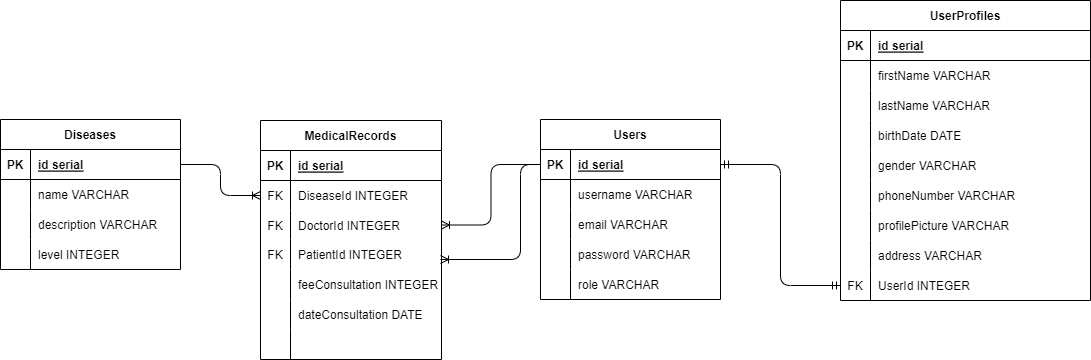

The diagram above was exported from draw.io. Its source (the exported page's mxGraphModel, read from the mxfile embedded in the PNG):
<mxGraphModel dx="690" dy="443" grid="1" gridSize="10" guides="1" tooltips="1" connect="1" arrows="1" fold="1" page="1" pageScale="1" pageWidth="850" pageHeight="1100" math="0" shadow="0">
  <root>
    <mxCell id="0" />
    <mxCell id="1" parent="0" />
    <mxCell id="2" value="Users" style="shape=table;startSize=30;container=1;collapsible=1;childLayout=tableLayout;fixedRows=1;rowLines=0;fontStyle=1;align=center;resizeLast=1;" parent="1" vertex="1">
      <mxGeometry x="690" y="360" width="180" height="180" as="geometry" />
    </mxCell>
    <mxCell id="3" value="" style="shape=tableRow;horizontal=0;startSize=0;swimlaneHead=0;swimlaneBody=0;fillColor=none;collapsible=0;dropTarget=0;points=[[0,0.5],[1,0.5]];portConstraint=eastwest;top=0;left=0;right=0;bottom=1;" parent="2" vertex="1">
      <mxGeometry y="30" width="180" height="30" as="geometry" />
    </mxCell>
    <mxCell id="4" value="PK" style="shape=partialRectangle;connectable=0;fillColor=none;top=0;left=0;bottom=0;right=0;fontStyle=1;overflow=hidden;" parent="3" vertex="1">
      <mxGeometry width="30" height="30" as="geometry">
        <mxRectangle width="30" height="30" as="alternateBounds" />
      </mxGeometry>
    </mxCell>
    <mxCell id="5" value="id serial" style="shape=partialRectangle;connectable=0;fillColor=none;top=0;left=0;bottom=0;right=0;align=left;spacingLeft=6;fontStyle=5;overflow=hidden;" parent="3" vertex="1">
      <mxGeometry x="30" width="150" height="30" as="geometry">
        <mxRectangle width="150" height="30" as="alternateBounds" />
      </mxGeometry>
    </mxCell>
    <mxCell id="6" value="" style="shape=tableRow;horizontal=0;startSize=0;swimlaneHead=0;swimlaneBody=0;fillColor=none;collapsible=0;dropTarget=0;points=[[0,0.5],[1,0.5]];portConstraint=eastwest;top=0;left=0;right=0;bottom=0;" parent="2" vertex="1">
      <mxGeometry y="60" width="180" height="30" as="geometry" />
    </mxCell>
    <mxCell id="7" value="" style="shape=partialRectangle;connectable=0;fillColor=none;top=0;left=0;bottom=0;right=0;editable=1;overflow=hidden;" parent="6" vertex="1">
      <mxGeometry width="30" height="30" as="geometry">
        <mxRectangle width="30" height="30" as="alternateBounds" />
      </mxGeometry>
    </mxCell>
    <mxCell id="8" value="username VARCHAR" style="shape=partialRectangle;connectable=0;fillColor=none;top=0;left=0;bottom=0;right=0;align=left;spacingLeft=6;overflow=hidden;" parent="6" vertex="1">
      <mxGeometry x="30" width="150" height="30" as="geometry">
        <mxRectangle width="150" height="30" as="alternateBounds" />
      </mxGeometry>
    </mxCell>
    <mxCell id="9" value="" style="shape=tableRow;horizontal=0;startSize=0;swimlaneHead=0;swimlaneBody=0;fillColor=none;collapsible=0;dropTarget=0;points=[[0,0.5],[1,0.5]];portConstraint=eastwest;top=0;left=0;right=0;bottom=0;" parent="2" vertex="1">
      <mxGeometry y="90" width="180" height="30" as="geometry" />
    </mxCell>
    <mxCell id="10" value="" style="shape=partialRectangle;connectable=0;fillColor=none;top=0;left=0;bottom=0;right=0;editable=1;overflow=hidden;" parent="9" vertex="1">
      <mxGeometry width="30" height="30" as="geometry">
        <mxRectangle width="30" height="30" as="alternateBounds" />
      </mxGeometry>
    </mxCell>
    <mxCell id="11" value="email VARCHAR" style="shape=partialRectangle;connectable=0;fillColor=none;top=0;left=0;bottom=0;right=0;align=left;spacingLeft=6;overflow=hidden;" parent="9" vertex="1">
      <mxGeometry x="30" width="150" height="30" as="geometry">
        <mxRectangle width="150" height="30" as="alternateBounds" />
      </mxGeometry>
    </mxCell>
    <mxCell id="12" value="" style="shape=tableRow;horizontal=0;startSize=0;swimlaneHead=0;swimlaneBody=0;fillColor=none;collapsible=0;dropTarget=0;points=[[0,0.5],[1,0.5]];portConstraint=eastwest;top=0;left=0;right=0;bottom=0;" parent="2" vertex="1">
      <mxGeometry y="120" width="180" height="30" as="geometry" />
    </mxCell>
    <mxCell id="13" value="" style="shape=partialRectangle;connectable=0;fillColor=none;top=0;left=0;bottom=0;right=0;editable=1;overflow=hidden;" parent="12" vertex="1">
      <mxGeometry width="30" height="30" as="geometry">
        <mxRectangle width="30" height="30" as="alternateBounds" />
      </mxGeometry>
    </mxCell>
    <mxCell id="14" value="password VARCHAR" style="shape=partialRectangle;connectable=0;fillColor=none;top=0;left=0;bottom=0;right=0;align=left;spacingLeft=6;overflow=hidden;" parent="12" vertex="1">
      <mxGeometry x="30" width="150" height="30" as="geometry">
        <mxRectangle width="150" height="30" as="alternateBounds" />
      </mxGeometry>
    </mxCell>
    <mxCell id="15" style="shape=tableRow;horizontal=0;startSize=0;swimlaneHead=0;swimlaneBody=0;fillColor=none;collapsible=0;dropTarget=0;points=[[0,0.5],[1,0.5]];portConstraint=eastwest;top=0;left=0;right=0;bottom=0;" parent="2" vertex="1">
      <mxGeometry y="150" width="180" height="30" as="geometry" />
    </mxCell>
    <mxCell id="16" style="shape=partialRectangle;connectable=0;fillColor=none;top=0;left=0;bottom=0;right=0;editable=1;overflow=hidden;" parent="15" vertex="1">
      <mxGeometry width="30" height="30" as="geometry">
        <mxRectangle width="30" height="30" as="alternateBounds" />
      </mxGeometry>
    </mxCell>
    <mxCell id="17" value="role VARCHAR" style="shape=partialRectangle;connectable=0;fillColor=none;top=0;left=0;bottom=0;right=0;align=left;spacingLeft=6;overflow=hidden;" parent="15" vertex="1">
      <mxGeometry x="30" width="150" height="30" as="geometry">
        <mxRectangle width="150" height="30" as="alternateBounds" />
      </mxGeometry>
    </mxCell>
    <mxCell id="18" value="UserProfiles" style="shape=table;startSize=30;container=1;collapsible=1;childLayout=tableLayout;fixedRows=1;rowLines=0;fontStyle=1;align=center;resizeLast=1;" parent="1" vertex="1">
      <mxGeometry x="990" y="241" width="250" height="300" as="geometry" />
    </mxCell>
    <mxCell id="19" value="" style="shape=tableRow;horizontal=0;startSize=0;swimlaneHead=0;swimlaneBody=0;fillColor=none;collapsible=0;dropTarget=0;points=[[0,0.5],[1,0.5]];portConstraint=eastwest;top=0;left=0;right=0;bottom=1;" parent="18" vertex="1">
      <mxGeometry y="30" width="250" height="30" as="geometry" />
    </mxCell>
    <mxCell id="20" value="PK" style="shape=partialRectangle;connectable=0;fillColor=none;top=0;left=0;bottom=0;right=0;fontStyle=1;overflow=hidden;" parent="19" vertex="1">
      <mxGeometry width="30" height="30" as="geometry">
        <mxRectangle width="30" height="30" as="alternateBounds" />
      </mxGeometry>
    </mxCell>
    <mxCell id="21" value="id serial" style="shape=partialRectangle;connectable=0;fillColor=none;top=0;left=0;bottom=0;right=0;align=left;spacingLeft=6;fontStyle=5;overflow=hidden;" parent="19" vertex="1">
      <mxGeometry x="30" width="220" height="30" as="geometry">
        <mxRectangle width="220" height="30" as="alternateBounds" />
      </mxGeometry>
    </mxCell>
    <mxCell id="22" value="" style="shape=tableRow;horizontal=0;startSize=0;swimlaneHead=0;swimlaneBody=0;fillColor=none;collapsible=0;dropTarget=0;points=[[0,0.5],[1,0.5]];portConstraint=eastwest;top=0;left=0;right=0;bottom=0;" parent="18" vertex="1">
      <mxGeometry y="60" width="250" height="30" as="geometry" />
    </mxCell>
    <mxCell id="23" value="" style="shape=partialRectangle;connectable=0;fillColor=none;top=0;left=0;bottom=0;right=0;editable=1;overflow=hidden;" parent="22" vertex="1">
      <mxGeometry width="30" height="30" as="geometry">
        <mxRectangle width="30" height="30" as="alternateBounds" />
      </mxGeometry>
    </mxCell>
    <mxCell id="24" value="firstName VARCHAR" style="shape=partialRectangle;connectable=0;fillColor=none;top=0;left=0;bottom=0;right=0;align=left;spacingLeft=6;overflow=hidden;" parent="22" vertex="1">
      <mxGeometry x="30" width="220" height="30" as="geometry">
        <mxRectangle width="220" height="30" as="alternateBounds" />
      </mxGeometry>
    </mxCell>
    <mxCell id="34" style="shape=tableRow;horizontal=0;startSize=0;swimlaneHead=0;swimlaneBody=0;fillColor=none;collapsible=0;dropTarget=0;points=[[0,0.5],[1,0.5]];portConstraint=eastwest;top=0;left=0;right=0;bottom=0;" parent="18" vertex="1">
      <mxGeometry y="90" width="250" height="30" as="geometry" />
    </mxCell>
    <mxCell id="35" style="shape=partialRectangle;connectable=0;fillColor=none;top=0;left=0;bottom=0;right=0;editable=1;overflow=hidden;" parent="34" vertex="1">
      <mxGeometry width="30" height="30" as="geometry">
        <mxRectangle width="30" height="30" as="alternateBounds" />
      </mxGeometry>
    </mxCell>
    <mxCell id="36" value="lastName VARCHAR" style="shape=partialRectangle;connectable=0;fillColor=none;top=0;left=0;bottom=0;right=0;align=left;spacingLeft=6;overflow=hidden;" parent="34" vertex="1">
      <mxGeometry x="30" width="220" height="30" as="geometry">
        <mxRectangle width="220" height="30" as="alternateBounds" />
      </mxGeometry>
    </mxCell>
    <mxCell id="37" style="shape=tableRow;horizontal=0;startSize=0;swimlaneHead=0;swimlaneBody=0;fillColor=none;collapsible=0;dropTarget=0;points=[[0,0.5],[1,0.5]];portConstraint=eastwest;top=0;left=0;right=0;bottom=0;" parent="18" vertex="1">
      <mxGeometry y="120" width="250" height="30" as="geometry" />
    </mxCell>
    <mxCell id="38" style="shape=partialRectangle;connectable=0;fillColor=none;top=0;left=0;bottom=0;right=0;editable=1;overflow=hidden;" parent="37" vertex="1">
      <mxGeometry width="30" height="30" as="geometry">
        <mxRectangle width="30" height="30" as="alternateBounds" />
      </mxGeometry>
    </mxCell>
    <mxCell id="39" value="birthDate DATE" style="shape=partialRectangle;connectable=0;fillColor=none;top=0;left=0;bottom=0;right=0;align=left;spacingLeft=6;overflow=hidden;" parent="37" vertex="1">
      <mxGeometry x="30" width="220" height="30" as="geometry">
        <mxRectangle width="220" height="30" as="alternateBounds" />
      </mxGeometry>
    </mxCell>
    <mxCell id="40" style="shape=tableRow;horizontal=0;startSize=0;swimlaneHead=0;swimlaneBody=0;fillColor=none;collapsible=0;dropTarget=0;points=[[0,0.5],[1,0.5]];portConstraint=eastwest;top=0;left=0;right=0;bottom=0;" parent="18" vertex="1">
      <mxGeometry y="150" width="250" height="30" as="geometry" />
    </mxCell>
    <mxCell id="41" style="shape=partialRectangle;connectable=0;fillColor=none;top=0;left=0;bottom=0;right=0;editable=1;overflow=hidden;" parent="40" vertex="1">
      <mxGeometry width="30" height="30" as="geometry">
        <mxRectangle width="30" height="30" as="alternateBounds" />
      </mxGeometry>
    </mxCell>
    <mxCell id="42" value="gender VARCHAR" style="shape=partialRectangle;connectable=0;fillColor=none;top=0;left=0;bottom=0;right=0;align=left;spacingLeft=6;overflow=hidden;" parent="40" vertex="1">
      <mxGeometry x="30" width="220" height="30" as="geometry">
        <mxRectangle width="220" height="30" as="alternateBounds" />
      </mxGeometry>
    </mxCell>
    <mxCell id="25" value="" style="shape=tableRow;horizontal=0;startSize=0;swimlaneHead=0;swimlaneBody=0;fillColor=none;collapsible=0;dropTarget=0;points=[[0,0.5],[1,0.5]];portConstraint=eastwest;top=0;left=0;right=0;bottom=0;" parent="18" vertex="1">
      <mxGeometry y="180" width="250" height="30" as="geometry" />
    </mxCell>
    <mxCell id="26" value="" style="shape=partialRectangle;connectable=0;fillColor=none;top=0;left=0;bottom=0;right=0;editable=1;overflow=hidden;" parent="25" vertex="1">
      <mxGeometry width="30" height="30" as="geometry">
        <mxRectangle width="30" height="30" as="alternateBounds" />
      </mxGeometry>
    </mxCell>
    <mxCell id="27" value="phoneNumber VARCHAR" style="shape=partialRectangle;connectable=0;fillColor=none;top=0;left=0;bottom=0;right=0;align=left;spacingLeft=6;overflow=hidden;" parent="25" vertex="1">
      <mxGeometry x="30" width="220" height="30" as="geometry">
        <mxRectangle width="220" height="30" as="alternateBounds" />
      </mxGeometry>
    </mxCell>
    <mxCell id="28" value="" style="shape=tableRow;horizontal=0;startSize=0;swimlaneHead=0;swimlaneBody=0;fillColor=none;collapsible=0;dropTarget=0;points=[[0,0.5],[1,0.5]];portConstraint=eastwest;top=0;left=0;right=0;bottom=0;" parent="18" vertex="1">
      <mxGeometry y="210" width="250" height="30" as="geometry" />
    </mxCell>
    <mxCell id="29" value="" style="shape=partialRectangle;connectable=0;fillColor=none;top=0;left=0;bottom=0;right=0;editable=1;overflow=hidden;" parent="28" vertex="1">
      <mxGeometry width="30" height="30" as="geometry">
        <mxRectangle width="30" height="30" as="alternateBounds" />
      </mxGeometry>
    </mxCell>
    <mxCell id="30" value="profilePicture VARCHAR" style="shape=partialRectangle;connectable=0;fillColor=none;top=0;left=0;bottom=0;right=0;align=left;spacingLeft=6;overflow=hidden;" parent="28" vertex="1">
      <mxGeometry x="30" width="220" height="30" as="geometry">
        <mxRectangle width="220" height="30" as="alternateBounds" />
      </mxGeometry>
    </mxCell>
    <mxCell id="31" style="shape=tableRow;horizontal=0;startSize=0;swimlaneHead=0;swimlaneBody=0;fillColor=none;collapsible=0;dropTarget=0;points=[[0,0.5],[1,0.5]];portConstraint=eastwest;top=0;left=0;right=0;bottom=0;" parent="18" vertex="1">
      <mxGeometry y="240" width="250" height="30" as="geometry" />
    </mxCell>
    <mxCell id="32" style="shape=partialRectangle;connectable=0;fillColor=none;top=0;left=0;bottom=0;right=0;editable=1;overflow=hidden;" parent="31" vertex="1">
      <mxGeometry width="30" height="30" as="geometry">
        <mxRectangle width="30" height="30" as="alternateBounds" />
      </mxGeometry>
    </mxCell>
    <mxCell id="33" value="address VARCHAR" style="shape=partialRectangle;connectable=0;fillColor=none;top=0;left=0;bottom=0;right=0;align=left;spacingLeft=6;overflow=hidden;" parent="31" vertex="1">
      <mxGeometry x="30" width="220" height="30" as="geometry">
        <mxRectangle width="220" height="30" as="alternateBounds" />
      </mxGeometry>
    </mxCell>
    <mxCell id="72" style="shape=tableRow;horizontal=0;startSize=0;swimlaneHead=0;swimlaneBody=0;fillColor=none;collapsible=0;dropTarget=0;points=[[0,0.5],[1,0.5]];portConstraint=eastwest;top=0;left=0;right=0;bottom=0;" parent="18" vertex="1">
      <mxGeometry y="270" width="250" height="30" as="geometry" />
    </mxCell>
    <mxCell id="73" value="FK" style="shape=partialRectangle;connectable=0;fillColor=none;top=0;left=0;bottom=0;right=0;editable=1;overflow=hidden;" parent="72" vertex="1">
      <mxGeometry width="30" height="30" as="geometry">
        <mxRectangle width="30" height="30" as="alternateBounds" />
      </mxGeometry>
    </mxCell>
    <mxCell id="74" value="UserId INTEGER" style="shape=partialRectangle;connectable=0;fillColor=none;top=0;left=0;bottom=0;right=0;align=left;spacingLeft=6;overflow=hidden;" parent="72" vertex="1">
      <mxGeometry x="30" width="220" height="30" as="geometry">
        <mxRectangle width="220" height="30" as="alternateBounds" />
      </mxGeometry>
    </mxCell>
    <mxCell id="75" value="" style="edgeStyle=orthogonalEdgeStyle;fontSize=12;html=1;endArrow=ERmandOne;startArrow=ERmandOne;entryX=1;entryY=0.5;entryDx=0;entryDy=0;exitX=0;exitY=0.5;exitDx=0;exitDy=0;" parent="1" source="72" target="3" edge="1">
      <mxGeometry width="100" height="100" relative="1" as="geometry">
        <mxPoint x="680" y="490" as="sourcePoint" />
        <mxPoint x="780" y="390" as="targetPoint" />
      </mxGeometry>
    </mxCell>
    <mxCell id="77" value="Diseases" style="shape=table;startSize=30;container=1;collapsible=1;childLayout=tableLayout;fixedRows=1;rowLines=0;fontStyle=1;align=center;resizeLast=1;" parent="1" vertex="1">
      <mxGeometry x="150" y="360" width="180" height="150" as="geometry" />
    </mxCell>
    <mxCell id="78" value="" style="shape=tableRow;horizontal=0;startSize=0;swimlaneHead=0;swimlaneBody=0;fillColor=none;collapsible=0;dropTarget=0;points=[[0,0.5],[1,0.5]];portConstraint=eastwest;top=0;left=0;right=0;bottom=1;" parent="77" vertex="1">
      <mxGeometry y="30" width="180" height="30" as="geometry" />
    </mxCell>
    <mxCell id="79" value="PK" style="shape=partialRectangle;connectable=0;fillColor=none;top=0;left=0;bottom=0;right=0;fontStyle=1;overflow=hidden;" parent="78" vertex="1">
      <mxGeometry width="30" height="30" as="geometry">
        <mxRectangle width="30" height="30" as="alternateBounds" />
      </mxGeometry>
    </mxCell>
    <mxCell id="80" value="id serial" style="shape=partialRectangle;connectable=0;fillColor=none;top=0;left=0;bottom=0;right=0;align=left;spacingLeft=6;fontStyle=5;overflow=hidden;" parent="78" vertex="1">
      <mxGeometry x="30" width="150" height="30" as="geometry">
        <mxRectangle width="150" height="30" as="alternateBounds" />
      </mxGeometry>
    </mxCell>
    <mxCell id="81" value="" style="shape=tableRow;horizontal=0;startSize=0;swimlaneHead=0;swimlaneBody=0;fillColor=none;collapsible=0;dropTarget=0;points=[[0,0.5],[1,0.5]];portConstraint=eastwest;top=0;left=0;right=0;bottom=0;" parent="77" vertex="1">
      <mxGeometry y="60" width="180" height="30" as="geometry" />
    </mxCell>
    <mxCell id="82" value="" style="shape=partialRectangle;connectable=0;fillColor=none;top=0;left=0;bottom=0;right=0;editable=1;overflow=hidden;" parent="81" vertex="1">
      <mxGeometry width="30" height="30" as="geometry">
        <mxRectangle width="30" height="30" as="alternateBounds" />
      </mxGeometry>
    </mxCell>
    <mxCell id="83" value="name VARCHAR" style="shape=partialRectangle;connectable=0;fillColor=none;top=0;left=0;bottom=0;right=0;align=left;spacingLeft=6;overflow=hidden;" parent="81" vertex="1">
      <mxGeometry x="30" width="150" height="30" as="geometry">
        <mxRectangle width="150" height="30" as="alternateBounds" />
      </mxGeometry>
    </mxCell>
    <mxCell id="84" value="" style="shape=tableRow;horizontal=0;startSize=0;swimlaneHead=0;swimlaneBody=0;fillColor=none;collapsible=0;dropTarget=0;points=[[0,0.5],[1,0.5]];portConstraint=eastwest;top=0;left=0;right=0;bottom=0;" parent="77" vertex="1">
      <mxGeometry y="90" width="180" height="30" as="geometry" />
    </mxCell>
    <mxCell id="85" value="" style="shape=partialRectangle;connectable=0;fillColor=none;top=0;left=0;bottom=0;right=0;editable=1;overflow=hidden;" parent="84" vertex="1">
      <mxGeometry width="30" height="30" as="geometry">
        <mxRectangle width="30" height="30" as="alternateBounds" />
      </mxGeometry>
    </mxCell>
    <mxCell id="86" value="description VARCHAR" style="shape=partialRectangle;connectable=0;fillColor=none;top=0;left=0;bottom=0;right=0;align=left;spacingLeft=6;overflow=hidden;" parent="84" vertex="1">
      <mxGeometry x="30" width="150" height="30" as="geometry">
        <mxRectangle width="150" height="30" as="alternateBounds" />
      </mxGeometry>
    </mxCell>
    <mxCell id="87" value="" style="shape=tableRow;horizontal=0;startSize=0;swimlaneHead=0;swimlaneBody=0;fillColor=none;collapsible=0;dropTarget=0;points=[[0,0.5],[1,0.5]];portConstraint=eastwest;top=0;left=0;right=0;bottom=0;" parent="77" vertex="1">
      <mxGeometry y="120" width="180" height="30" as="geometry" />
    </mxCell>
    <mxCell id="88" value="" style="shape=partialRectangle;connectable=0;fillColor=none;top=0;left=0;bottom=0;right=0;editable=1;overflow=hidden;" parent="87" vertex="1">
      <mxGeometry width="30" height="30" as="geometry">
        <mxRectangle width="30" height="30" as="alternateBounds" />
      </mxGeometry>
    </mxCell>
    <mxCell id="89" value="level INTEGER" style="shape=partialRectangle;connectable=0;fillColor=none;top=0;left=0;bottom=0;right=0;align=left;spacingLeft=6;overflow=hidden;" parent="87" vertex="1">
      <mxGeometry x="30" width="150" height="30" as="geometry">
        <mxRectangle width="150" height="30" as="alternateBounds" />
      </mxGeometry>
    </mxCell>
    <mxCell id="127" value="MedicalRecords" style="shape=table;startSize=30;container=1;collapsible=1;childLayout=tableLayout;fixedRows=1;rowLines=0;fontStyle=1;align=center;resizeLast=1;" parent="1" vertex="1">
      <mxGeometry x="410" y="361" width="181" height="239" as="geometry" />
    </mxCell>
    <mxCell id="128" value="" style="shape=tableRow;horizontal=0;startSize=0;swimlaneHead=0;swimlaneBody=0;fillColor=none;collapsible=0;dropTarget=0;points=[[0,0.5],[1,0.5]];portConstraint=eastwest;top=0;left=0;right=0;bottom=1;" parent="127" vertex="1">
      <mxGeometry y="30" width="181" height="30" as="geometry" />
    </mxCell>
    <mxCell id="129" value="PK" style="shape=partialRectangle;connectable=0;fillColor=none;top=0;left=0;bottom=0;right=0;fontStyle=1;overflow=hidden;" parent="128" vertex="1">
      <mxGeometry width="30" height="30" as="geometry">
        <mxRectangle width="30" height="30" as="alternateBounds" />
      </mxGeometry>
    </mxCell>
    <mxCell id="130" value="id serial" style="shape=partialRectangle;connectable=0;fillColor=none;top=0;left=0;bottom=0;right=0;align=left;spacingLeft=6;fontStyle=5;overflow=hidden;" parent="128" vertex="1">
      <mxGeometry x="30" width="151" height="30" as="geometry">
        <mxRectangle width="151" height="30" as="alternateBounds" />
      </mxGeometry>
    </mxCell>
    <mxCell id="131" value="" style="shape=tableRow;horizontal=0;startSize=0;swimlaneHead=0;swimlaneBody=0;fillColor=none;collapsible=0;dropTarget=0;points=[[0,0.5],[1,0.5]];portConstraint=eastwest;top=0;left=0;right=0;bottom=0;" parent="127" vertex="1">
      <mxGeometry y="60" width="181" height="30" as="geometry" />
    </mxCell>
    <mxCell id="132" value="FK" style="shape=partialRectangle;connectable=0;fillColor=none;top=0;left=0;bottom=0;right=0;editable=1;overflow=hidden;" parent="131" vertex="1">
      <mxGeometry width="30" height="30" as="geometry">
        <mxRectangle width="30" height="30" as="alternateBounds" />
      </mxGeometry>
    </mxCell>
    <mxCell id="133" value="DiseaseId INTEGER" style="shape=partialRectangle;connectable=0;fillColor=none;top=0;left=0;bottom=0;right=0;align=left;spacingLeft=6;overflow=hidden;" parent="131" vertex="1">
      <mxGeometry x="30" width="151" height="30" as="geometry">
        <mxRectangle width="151" height="30" as="alternateBounds" />
      </mxGeometry>
    </mxCell>
    <mxCell id="134" value="" style="shape=tableRow;horizontal=0;startSize=0;swimlaneHead=0;swimlaneBody=0;fillColor=none;collapsible=0;dropTarget=0;points=[[0,0.5],[1,0.5]];portConstraint=eastwest;top=0;left=0;right=0;bottom=0;" parent="127" vertex="1">
      <mxGeometry y="90" width="181" height="29" as="geometry" />
    </mxCell>
    <mxCell id="135" value="FK" style="shape=partialRectangle;connectable=0;fillColor=none;top=0;left=0;bottom=0;right=0;editable=1;overflow=hidden;" parent="134" vertex="1">
      <mxGeometry width="30" height="29" as="geometry">
        <mxRectangle width="30" height="29" as="alternateBounds" />
      </mxGeometry>
    </mxCell>
    <mxCell id="136" value="DoctorId INTEGER" style="shape=partialRectangle;connectable=0;fillColor=none;top=0;left=0;bottom=0;right=0;align=left;spacingLeft=6;overflow=hidden;" parent="134" vertex="1">
      <mxGeometry x="30" width="151" height="29" as="geometry">
        <mxRectangle width="151" height="29" as="alternateBounds" />
      </mxGeometry>
    </mxCell>
    <mxCell id="146" style="shape=tableRow;horizontal=0;startSize=0;swimlaneHead=0;swimlaneBody=0;fillColor=none;collapsible=0;dropTarget=0;points=[[0,0.5],[1,0.5]];portConstraint=eastwest;top=0;left=0;right=0;bottom=0;" parent="127" vertex="1">
      <mxGeometry y="119" width="181" height="30" as="geometry" />
    </mxCell>
    <mxCell id="147" value="FK" style="shape=partialRectangle;connectable=0;fillColor=none;top=0;left=0;bottom=0;right=0;editable=1;overflow=hidden;" parent="146" vertex="1">
      <mxGeometry width="30" height="30" as="geometry">
        <mxRectangle width="30" height="30" as="alternateBounds" />
      </mxGeometry>
    </mxCell>
    <mxCell id="148" value="PatientId INTEGER" style="shape=partialRectangle;connectable=0;fillColor=none;top=0;left=0;bottom=0;right=0;align=left;spacingLeft=6;overflow=hidden;" parent="146" vertex="1">
      <mxGeometry x="30" width="151" height="30" as="geometry">
        <mxRectangle width="151" height="30" as="alternateBounds" />
      </mxGeometry>
    </mxCell>
    <mxCell id="150" style="shape=tableRow;horizontal=0;startSize=0;swimlaneHead=0;swimlaneBody=0;fillColor=none;collapsible=0;dropTarget=0;points=[[0,0.5],[1,0.5]];portConstraint=eastwest;top=0;left=0;right=0;bottom=0;" parent="127" vertex="1">
      <mxGeometry y="149" width="181" height="30" as="geometry" />
    </mxCell>
    <mxCell id="151" style="shape=partialRectangle;connectable=0;fillColor=none;top=0;left=0;bottom=0;right=0;editable=1;overflow=hidden;" parent="150" vertex="1">
      <mxGeometry width="30" height="30" as="geometry">
        <mxRectangle width="30" height="30" as="alternateBounds" />
      </mxGeometry>
    </mxCell>
    <mxCell id="152" value="feeConsultation INTEGER" style="shape=partialRectangle;connectable=0;fillColor=none;top=0;left=0;bottom=0;right=0;align=left;spacingLeft=6;overflow=hidden;" parent="150" vertex="1">
      <mxGeometry x="30" width="151" height="30" as="geometry">
        <mxRectangle width="151" height="30" as="alternateBounds" />
      </mxGeometry>
    </mxCell>
    <mxCell id="158" style="shape=tableRow;horizontal=0;startSize=0;swimlaneHead=0;swimlaneBody=0;fillColor=none;collapsible=0;dropTarget=0;points=[[0,0.5],[1,0.5]];portConstraint=eastwest;top=0;left=0;right=0;bottom=0;" parent="127" vertex="1">
      <mxGeometry y="179" width="181" height="30" as="geometry" />
    </mxCell>
    <mxCell id="159" style="shape=partialRectangle;connectable=0;fillColor=none;top=0;left=0;bottom=0;right=0;editable=1;overflow=hidden;" parent="158" vertex="1">
      <mxGeometry width="30" height="30" as="geometry">
        <mxRectangle width="30" height="30" as="alternateBounds" />
      </mxGeometry>
    </mxCell>
    <mxCell id="160" value="dateConsultation DATE" style="shape=partialRectangle;connectable=0;fillColor=none;top=0;left=0;bottom=0;right=0;align=left;spacingLeft=6;overflow=hidden;" parent="158" vertex="1">
      <mxGeometry x="30" width="151" height="30" as="geometry">
        <mxRectangle width="151" height="30" as="alternateBounds" />
      </mxGeometry>
    </mxCell>
    <mxCell id="155" style="shape=tableRow;horizontal=0;startSize=0;swimlaneHead=0;swimlaneBody=0;fillColor=none;collapsible=0;dropTarget=0;points=[[0,0.5],[1,0.5]];portConstraint=eastwest;top=0;left=0;right=0;bottom=0;" parent="127" vertex="1">
      <mxGeometry y="209" width="181" height="30" as="geometry" />
    </mxCell>
    <mxCell id="156" style="shape=partialRectangle;connectable=0;fillColor=none;top=0;left=0;bottom=0;right=0;editable=1;overflow=hidden;" parent="155" vertex="1">
      <mxGeometry width="30" height="30" as="geometry">
        <mxRectangle width="30" height="30" as="alternateBounds" />
      </mxGeometry>
    </mxCell>
    <mxCell id="157" style="shape=partialRectangle;connectable=0;fillColor=none;top=0;left=0;bottom=0;right=0;align=left;spacingLeft=6;overflow=hidden;" parent="155" vertex="1">
      <mxGeometry x="30" width="151" height="30" as="geometry">
        <mxRectangle width="151" height="30" as="alternateBounds" />
      </mxGeometry>
    </mxCell>
    <mxCell id="153" value="" style="edgeStyle=orthogonalEdgeStyle;fontSize=12;html=1;endArrow=ERoneToMany;exitX=0;exitY=0.5;exitDx=0;exitDy=0;entryX=1;entryY=0.5;entryDx=0;entryDy=0;" parent="1" source="3" target="134" edge="1">
      <mxGeometry width="100" height="100" relative="1" as="geometry">
        <mxPoint x="830" y="300" as="sourcePoint" />
        <mxPoint x="930" y="200" as="targetPoint" />
      </mxGeometry>
    </mxCell>
    <mxCell id="154" value="" style="edgeStyle=orthogonalEdgeStyle;fontSize=12;html=1;endArrow=ERoneToMany;exitX=1;exitY=0.5;exitDx=0;exitDy=0;entryX=0;entryY=0.5;entryDx=0;entryDy=0;" parent="1" source="78" target="131" edge="1">
      <mxGeometry width="100" height="100" relative="1" as="geometry">
        <mxPoint x="490" y="300" as="sourcePoint" />
        <mxPoint x="590" y="200" as="targetPoint" />
      </mxGeometry>
    </mxCell>
    <mxCell id="161" value="" style="edgeStyle=orthogonalEdgeStyle;fontSize=12;html=1;endArrow=ERoneToMany;exitX=0;exitY=0.5;exitDx=0;exitDy=0;" parent="1" source="3" edge="1">
      <mxGeometry width="100" height="100" relative="1" as="geometry">
        <mxPoint x="710" y="580" as="sourcePoint" />
        <mxPoint x="590" y="500" as="targetPoint" />
        <Array as="points">
          <mxPoint x="670" y="405" />
          <mxPoint x="670" y="500" />
        </Array>
      </mxGeometry>
    </mxCell>
  </root>
</mxGraphModel>